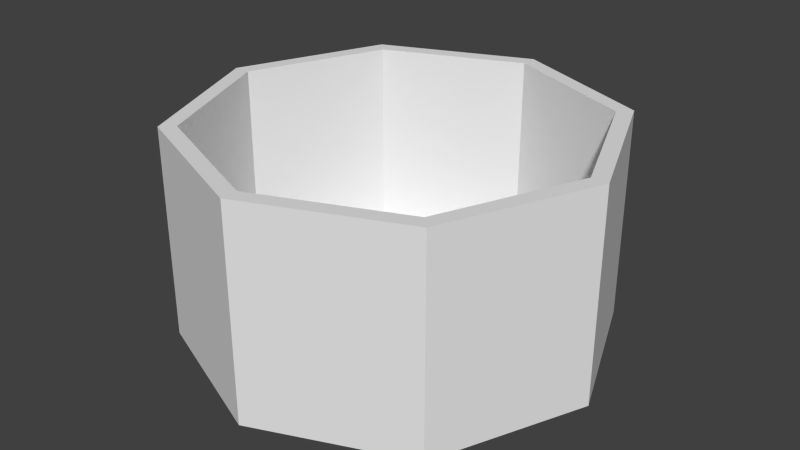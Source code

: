 # Source: cp_bowl_p0.blend  (saved by Blender 2.75.0; exported with 4.5.12 LTS)
import bpy
from mathutils import Matrix  # noqa: F401  (used for matrix-valued properties, if any)

bpy.ops.wm.read_factory_settings(use_empty=True)
scene = bpy.context.scene
scene.name = 'Scene'

# ---- collections
col_collection_1 = bpy.data.collections.new('Collection 1'); scene.collection.children.link(col_collection_1)

# ---- world
world_world = bpy.data.worlds.new('World'); scene.world = world_world
world_world.color = (0.05088, 0.05088, 0.05088)
world_world.use_sun_shadow = False
world_world.sun_shadow_jitter_overblur = 0.0
world_world.cycles.sampling_method = 'MANUAL'
world_world.cycles.sample_map_resolution = 256

# ---- meshes
me_cylinder = bpy.data.meshes.new('Cylinder')
me_cylinder.from_pydata([(0.0, 1.0, -0.5), (0.0, 0.9209, 0.5), (0.7071, 0.7071, -0.5), (0.6512, 0.6512, 0.5), (1.0, -4.371e-08, -0.5), (0.9209, -4.244e-08, 0.5), (0.7071, -0.7071, -0.5), (0.6512, -0.6512, 0.5), (-8.742e-08, -1.0, -0.5), (-8.104e-08, -0.9209, 0.5), (-0.7071, -0.7071, -0.5), (-0.6512, -0.6512, 0.5), (-1.0, 1.192e-08, -0.5), (-0.9209, 1.192e-08, 0.5), (-0.7071, 0.7071, -0.5), (-0.6512, 0.6512, 0.5), (0.7071, 0.7071, 0.5), (0.0, 1.0, 0.5), (1.0, -4.371e-08, 0.5), (0.7071, -0.7071, 0.5), (-8.742e-08, -1.0, 0.5), (-0.7071, -0.7071, 0.5), (-1.0, 1.192e-08, 0.5), (-0.7071, 0.7071, 0.5), (0.6512, 0.6512, -0.4293), (0.0, 0.9209, -0.4293), (-0.6512, 0.6512, -0.4293), (-0.9209, 1.192e-08, -0.4293), (-0.6512, -0.6512, -0.4293), (-8.104e-08, -0.9209, -0.4293), (0.6512, -0.6512, -0.4293), (0.9209, -4.244e-08, -0.4293)], [], [(0, 17, 16, 2), (2, 16, 18, 4), (4, 18, 19, 6), (6, 19, 20, 8), (8, 20, 21, 10), (10, 21, 22, 12), (14, 23, 17, 0), (12, 22, 23, 14), (0, 2, 4, 6, 8, 10, 12, 14), (1, 3, 16, 17), (3, 5, 18, 16), (5, 7, 19, 18), (7, 9, 20, 19), (9, 11, 21, 20), (11, 13, 22, 21), (13, 15, 23, 22), (15, 1, 17, 23), (24, 25, 26, 27, 28, 29, 30, 31), (1, 25, 24, 3), (15, 26, 25, 1), (13, 27, 26, 15), (11, 28, 27, 13), (9, 29, 28, 11), (7, 30, 29, 9), (5, 31, 30, 7), (3, 24, 31, 5)])
me_cylinder.use_remesh_preserve_volume = False
me_cylinder.use_remesh_preserve_attributes = False
me_cylinder.use_mirror_vertex_groups = False
me_cylinder.update()

# ---- objects
ob_cylinder = bpy.data.objects.new('Cylinder', me_cylinder)

# ---- transforms, parenting, visibility, modifiers, constraints
ob_cylinder.location = (0.0, 0.0, 0.5038)
ob_cylinder.scale = (42.5, 42.5, 42.5)
ob_cylinder.lineart.crease_threshold = 0.0

# ---- collection membership
col_collection_1.objects.link(ob_cylinder)

# ---- scene / render settings (as saved in the file)
scene.frame_start = 1; scene.frame_end = 250; scene.frame_set(1)
scene.render.engine = 'BLENDER_EEVEE_NEXT'
scene.render.resolution_percentage = 50
scene.render.dither_intensity = 0.0
scene.cycles.use_denoising = False
scene.cycles.samples = 10
scene.cycles.sampling_pattern = 'TABULATED_SOBOL'
scene.cycles.light_sampling_threshold = 0.0
scene.cycles.use_adaptive_sampling = False
scene.cycles.use_light_tree = False
scene.cycles.blur_glossy = 0.0
scene.cycles.pixel_filter_type = 'GAUSSIAN'
scene.cycles.sample_clamp_indirect = 0.0
scene.view_settings.view_transform = 'Standard'
bpy.context.view_layer.update()

# ---- added for rendering (the .blend has no active camera and no usable light): camera, sun
cam_auto = bpy.data.cameras.new('AutoCamera')
cam_auto.lens = 50.0
cam_auto.sensor_width = 36.0
cam_auto.clip_end = 2070.3
ob_auto_camera = bpy.data.objects.new('AutoCamera', cam_auto)
scene.collection.objects.link(ob_auto_camera)
ob_auto_camera.location = (117.966, -141.559, 94.8767)
ob_auto_camera.rotation_euler = (1.09748, -7.21219e-08, 0.694738)
scene.camera = ob_auto_camera
light_auto_sun = bpy.data.lights.new('AutoSun', 'SUN')
light_auto_sun.energy = 3.0
light_auto_sun.angle = 0.0523599
ob_auto_sun = bpy.data.objects.new('AutoSun', light_auto_sun)
scene.collection.objects.link(ob_auto_sun)
ob_auto_sun.rotation_euler = (0.872665, 0.174533, 0.523599)
bpy.context.view_layer.update()

